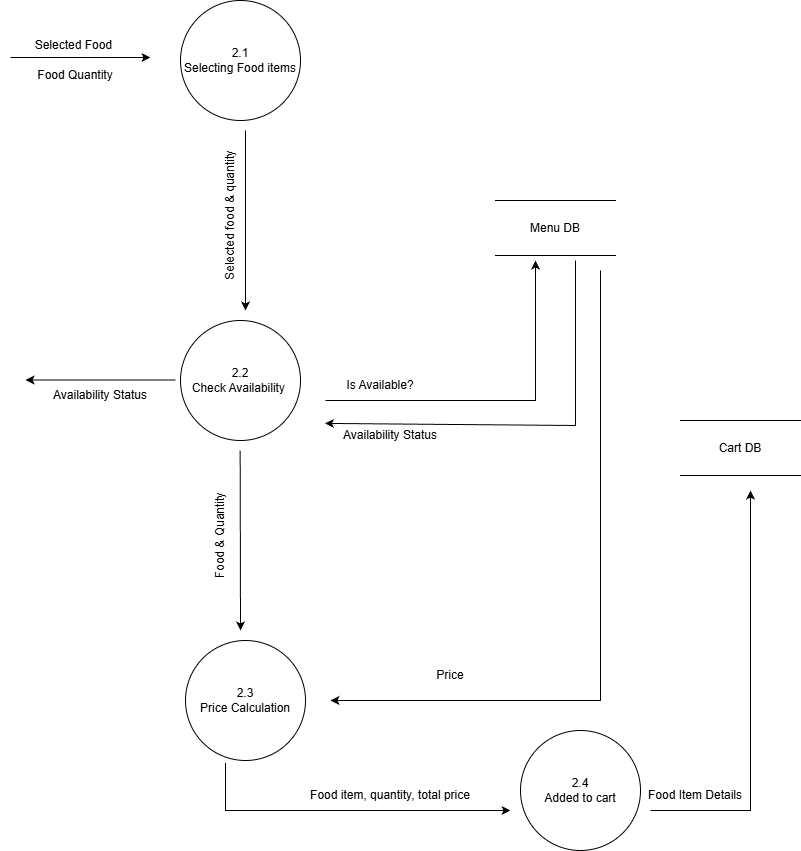

The diagram above was exported from draw.io. Its source (the exported page's mxGraphModel, read from the mxfile embedded in the PNG):
<mxGraphModel dx="2022" dy="1138" grid="1" gridSize="10" guides="1" tooltips="1" connect="1" arrows="1" fold="1" page="1" pageScale="1" pageWidth="850" pageHeight="1100" math="0" shadow="0">
  <root>
    <mxCell id="0" />
    <mxCell id="1" parent="0" />
    <mxCell id="igSGk2lpbssx644az67J-5" parent="1" style="ellipse;whiteSpace=wrap;html=1;aspect=fixed;" value="2.1&lt;div&gt;Selecting Food items&lt;/div&gt;" vertex="1">
      <mxGeometry height="120" width="120" x="210" y="140" as="geometry" />
    </mxCell>
    <mxCell id="igSGk2lpbssx644az67J-6" parent="1" style="shape=partialRectangle;whiteSpace=wrap;html=1;left=0;right=0;fillColor=none;" value="Menu DB" vertex="1">
      <mxGeometry height="55" width="120" x="525" y="340" as="geometry" />
    </mxCell>
    <mxCell id="igSGk2lpbssx644az67J-7" parent="1" style="ellipse;whiteSpace=wrap;html=1;aspect=fixed;" value="2.2&lt;div&gt;Check Availability&amp;nbsp;&lt;/div&gt;" vertex="1">
      <mxGeometry height="120" width="120" x="210" y="460" as="geometry" />
    </mxCell>
    <mxCell id="igSGk2lpbssx644az67J-8" edge="1" parent="1" style="endArrow=classic;html=1;rounded=0;" value="">
      <mxGeometry height="50" relative="1" width="50" as="geometry">
        <Array as="points">
          <mxPoint x="565" y="540" />
        </Array>
        <mxPoint x="355" y="540" as="sourcePoint" />
        <mxPoint x="565" y="400" as="targetPoint" />
      </mxGeometry>
    </mxCell>
    <mxCell id="igSGk2lpbssx644az67J-9" parent="1" style="text;html=1;whiteSpace=wrap;strokeColor=none;fillColor=none;align=center;verticalAlign=middle;rounded=0;" value="Is Available?" vertex="1">
      <mxGeometry height="30" width="150" x="335" y="510" as="geometry" />
    </mxCell>
    <mxCell id="igSGk2lpbssx644az67J-10" parent="1" style="text;html=1;whiteSpace=wrap;strokeColor=none;fillColor=none;align=center;verticalAlign=middle;rounded=0;" value="Availability Status" vertex="1">
      <mxGeometry height="30" width="150" x="345" y="560" as="geometry" />
    </mxCell>
    <mxCell id="igSGk2lpbssx644az67J-11" edge="1" parent="1" style="endArrow=classic;html=1;rounded=0;entryX=0.063;entryY=0.097;entryDx=0;entryDy=0;entryPerimeter=0;" target="igSGk2lpbssx644az67J-10" value="">
      <mxGeometry height="50" relative="1" width="50" as="geometry">
        <Array as="points">
          <mxPoint x="605" y="565" />
        </Array>
        <mxPoint x="605" y="400" as="sourcePoint" />
        <mxPoint x="355" y="560" as="targetPoint" />
      </mxGeometry>
    </mxCell>
    <mxCell id="igSGk2lpbssx644az67J-12" edge="1" parent="1" style="endArrow=classic;html=1;rounded=0;" value="">
      <mxGeometry height="50" relative="1" width="50" as="geometry">
        <mxPoint x="275" y="270" as="sourcePoint" />
        <mxPoint x="275" y="450" as="targetPoint" />
      </mxGeometry>
    </mxCell>
    <mxCell id="igSGk2lpbssx644az67J-13" parent="1" style="text;html=1;whiteSpace=wrap;strokeColor=none;fillColor=none;align=center;verticalAlign=middle;rounded=0;rotation=-90;" value="Selected food &amp;amp; quantity" vertex="1">
      <mxGeometry height="30" width="170" x="175" y="340" as="geometry" />
    </mxCell>
    <mxCell id="igSGk2lpbssx644az67J-14" parent="1" style="ellipse;whiteSpace=wrap;html=1;aspect=fixed;" value="2.3&lt;div&gt;Price Calculation&lt;/div&gt;" vertex="1">
      <mxGeometry height="120" width="120" x="215" y="780" as="geometry" />
    </mxCell>
    <mxCell id="igSGk2lpbssx644az67J-15" edge="1" parent="1" style="endArrow=classic;html=1;rounded=0;" value="">
      <mxGeometry height="50" relative="1" width="50" as="geometry">
        <mxPoint x="269.65999999999997" y="590" as="sourcePoint" />
        <mxPoint x="270" y="770" as="targetPoint" />
      </mxGeometry>
    </mxCell>
    <mxCell id="igSGk2lpbssx644az67J-16" parent="1" style="text;html=1;whiteSpace=wrap;strokeColor=none;fillColor=none;align=center;verticalAlign=middle;rounded=0;rotation=-90;" value="Food &amp;amp; Quantity" vertex="1">
      <mxGeometry height="30" width="150" x="175" y="660" as="geometry" />
    </mxCell>
    <mxCell id="igSGk2lpbssx644az67J-17" edge="1" parent="1" style="endArrow=classic;html=1;rounded=0;" value="">
      <mxGeometry height="50" relative="1" width="50" as="geometry">
        <Array as="points">
          <mxPoint x="630" y="840" />
        </Array>
        <mxPoint x="630" y="410" as="sourcePoint" />
        <mxPoint x="360" y="840" as="targetPoint" />
      </mxGeometry>
    </mxCell>
    <mxCell id="igSGk2lpbssx644az67J-18" parent="1" style="ellipse;whiteSpace=wrap;html=1;aspect=fixed;" value="2.4&lt;div&gt;Added to cart&lt;/div&gt;" vertex="1">
      <mxGeometry height="120" width="120" x="550" y="870" as="geometry" />
    </mxCell>
    <mxCell id="igSGk2lpbssx644az67J-19" parent="1" style="shape=partialRectangle;whiteSpace=wrap;html=1;left=0;right=0;fillColor=none;" value="Cart DB" vertex="1">
      <mxGeometry height="55" width="120" x="710" y="560" as="geometry" />
    </mxCell>
    <mxCell id="igSGk2lpbssx644az67J-20" edge="1" parent="1" style="endArrow=classic;html=1;rounded=0;" value="">
      <mxGeometry height="50" relative="1" width="50" as="geometry">
        <Array as="points">
          <mxPoint x="780" y="950" />
        </Array>
        <mxPoint x="680" y="950" as="sourcePoint" />
        <mxPoint x="780" y="630" as="targetPoint" />
      </mxGeometry>
    </mxCell>
    <mxCell id="igSGk2lpbssx644az67J-21" parent="1" style="text;html=1;whiteSpace=wrap;strokeColor=none;fillColor=none;align=center;verticalAlign=middle;rounded=0;" value="Food Item Details" vertex="1">
      <mxGeometry height="30" width="130" x="660" y="920" as="geometry" />
    </mxCell>
    <mxCell id="igSGk2lpbssx644az67J-22" parent="1" style="text;html=1;whiteSpace=wrap;strokeColor=none;fillColor=none;align=center;verticalAlign=middle;rounded=0;" value="Price" vertex="1">
      <mxGeometry height="30" width="150" x="405" y="800" as="geometry" />
    </mxCell>
    <mxCell id="igSGk2lpbssx644az67J-23" parent="1" style="text;html=1;whiteSpace=wrap;strokeColor=none;fillColor=none;align=center;verticalAlign=middle;rounded=0;" value="Selected Food&amp;nbsp;" vertex="1">
      <mxGeometry height="30" width="150" x="30" y="170" as="geometry" />
    </mxCell>
    <mxCell id="igSGk2lpbssx644az67J-24" edge="1" parent="1" style="endArrow=classic;html=1;rounded=0;" value="">
      <mxGeometry height="50" relative="1" width="50" as="geometry">
        <mxPoint x="40" y="197" as="sourcePoint" />
        <mxPoint x="180" y="197" as="targetPoint" />
      </mxGeometry>
    </mxCell>
    <mxCell id="igSGk2lpbssx644az67J-25" parent="1" style="text;html=1;whiteSpace=wrap;strokeColor=none;fillColor=none;align=center;verticalAlign=middle;rounded=0;" value="Food Quantity" vertex="1">
      <mxGeometry height="30" width="150" x="30" y="200" as="geometry" />
    </mxCell>
    <mxCell id="igSGk2lpbssx644az67J-26" edge="1" parent="1" style="endArrow=classic;html=1;rounded=0;" value="">
      <mxGeometry height="50" relative="1" width="50" as="geometry">
        <mxPoint x="205" y="519.5" as="sourcePoint" />
        <mxPoint x="55" y="519.5" as="targetPoint" />
      </mxGeometry>
    </mxCell>
    <mxCell id="igSGk2lpbssx644az67J-27" parent="1" style="text;html=1;whiteSpace=wrap;strokeColor=none;fillColor=none;align=center;verticalAlign=middle;rounded=0;" value="Availability Status" vertex="1">
      <mxGeometry height="30" width="150" x="55" y="520" as="geometry" />
    </mxCell>
    <mxCell id="igSGk2lpbssx644az67J-28" edge="1" parent="1" style="endArrow=classic;html=1;rounded=0;" value="">
      <mxGeometry height="50" relative="1" width="50" as="geometry">
        <Array as="points">
          <mxPoint x="255" y="950" />
        </Array>
        <mxPoint x="255" y="902.5" as="sourcePoint" />
        <mxPoint x="540" y="950" as="targetPoint" />
      </mxGeometry>
    </mxCell>
    <mxCell id="igSGk2lpbssx644az67J-29" parent="1" style="text;html=1;whiteSpace=wrap;strokeColor=none;fillColor=none;align=center;verticalAlign=middle;rounded=0;" value="Food item, quantity, total price" vertex="1">
      <mxGeometry height="30" width="180" x="330" y="920" as="geometry" />
    </mxCell>
  </root>
</mxGraphModel>